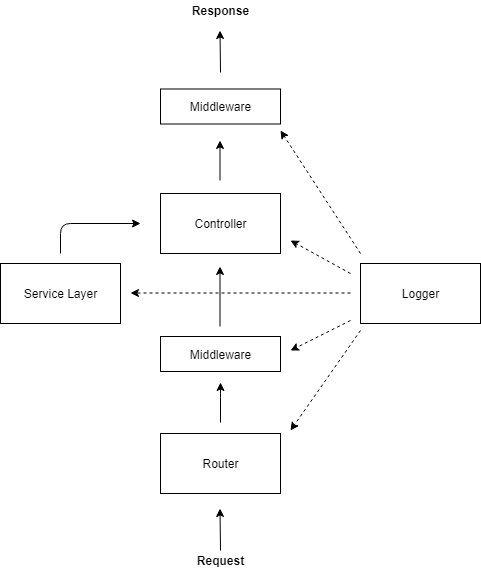

The diagram above was exported from draw.io. Its source (the exported page's mxGraphModel, read from the mxfile embedded in the PNG):
<mxGraphModel dx="1662" dy="705" grid="1" gridSize="10" guides="1" tooltips="1" connect="1" arrows="1" fold="1" page="1" pageScale="1" pageWidth="827" pageHeight="1169" math="0" shadow="0">
  <root>
    <mxCell id="0" />
    <mxCell id="1" parent="0" />
    <mxCell id="zapADsizy_qMXdPciyZC-1" value="" style="rounded=0;whiteSpace=wrap;html=1;" vertex="1" parent="1">
      <mxGeometry x="300" y="273" width="120" height="60" as="geometry" />
    </mxCell>
    <mxCell id="zapADsizy_qMXdPciyZC-2" value="Controller&lt;br&gt;" style="text;html=1;resizable=0;autosize=1;align=center;verticalAlign=middle;points=[];fillColor=none;strokeColor=none;rounded=0;" vertex="1" parent="1">
      <mxGeometry x="325" y="293" width="70" height="20" as="geometry" />
    </mxCell>
    <mxCell id="zapADsizy_qMXdPciyZC-3" value="" style="rounded=0;whiteSpace=wrap;html=1;" vertex="1" parent="1">
      <mxGeometry x="300" y="513" width="120" height="60" as="geometry" />
    </mxCell>
    <mxCell id="zapADsizy_qMXdPciyZC-4" value="Router&lt;br&gt;" style="text;html=1;resizable=0;autosize=1;align=center;verticalAlign=middle;points=[];fillColor=none;strokeColor=none;rounded=0;" vertex="1" parent="1">
      <mxGeometry x="335" y="533" width="50" height="20" as="geometry" />
    </mxCell>
    <mxCell id="zapADsizy_qMXdPciyZC-5" value="" style="endArrow=classic;html=1;" edge="1" parent="1">
      <mxGeometry width="50" height="50" relative="1" as="geometry">
        <mxPoint x="360" y="630" as="sourcePoint" />
        <mxPoint x="359.5" y="588" as="targetPoint" />
      </mxGeometry>
    </mxCell>
    <mxCell id="zapADsizy_qMXdPciyZC-6" value="&lt;b&gt;Request&lt;/b&gt;" style="text;html=1;resizable=0;autosize=1;align=center;verticalAlign=middle;points=[];fillColor=none;strokeColor=none;rounded=0;" vertex="1" parent="1">
      <mxGeometry x="330" y="630" width="60" height="20" as="geometry" />
    </mxCell>
    <mxCell id="zapADsizy_qMXdPciyZC-7" value="" style="endArrow=classic;html=1;" edge="1" parent="1">
      <mxGeometry width="50" height="50" relative="1" as="geometry">
        <mxPoint x="360" y="502" as="sourcePoint" />
        <mxPoint x="360" y="462" as="targetPoint" />
        <Array as="points">
          <mxPoint x="360" y="467" />
        </Array>
      </mxGeometry>
    </mxCell>
    <mxCell id="zapADsizy_qMXdPciyZC-8" value="" style="rounded=0;whiteSpace=wrap;html=1;" vertex="1" parent="1">
      <mxGeometry x="140" y="343" width="120" height="60" as="geometry" />
    </mxCell>
    <mxCell id="zapADsizy_qMXdPciyZC-9" value="Service Layer" style="text;html=1;resizable=0;autosize=1;align=center;verticalAlign=middle;points=[];fillColor=none;strokeColor=none;rounded=0;" vertex="1" parent="1">
      <mxGeometry x="155" y="363" width="90" height="20" as="geometry" />
    </mxCell>
    <mxCell id="zapADsizy_qMXdPciyZC-10" value="" style="endArrow=classic;html=1;" edge="1" parent="1">
      <mxGeometry width="50" height="50" relative="1" as="geometry">
        <mxPoint x="200" y="333" as="sourcePoint" />
        <mxPoint x="280" y="303" as="targetPoint" />
        <Array as="points">
          <mxPoint x="200" y="303" />
        </Array>
      </mxGeometry>
    </mxCell>
    <mxCell id="zapADsizy_qMXdPciyZC-11" value="" style="rounded=0;whiteSpace=wrap;html=1;" vertex="1" parent="1">
      <mxGeometry x="300" y="416" width="120" height="35" as="geometry" />
    </mxCell>
    <mxCell id="zapADsizy_qMXdPciyZC-12" value="Middleware" style="text;html=1;resizable=0;autosize=1;align=center;verticalAlign=middle;points=[];fillColor=none;strokeColor=none;rounded=0;" vertex="1" parent="1">
      <mxGeometry x="320" y="423.5" width="80" height="20" as="geometry" />
    </mxCell>
    <mxCell id="zapADsizy_qMXdPciyZC-15" value="" style="endArrow=classic;html=1;" edge="1" parent="1">
      <mxGeometry width="50" height="50" relative="1" as="geometry">
        <mxPoint x="359.5" y="406" as="sourcePoint" />
        <mxPoint x="359.5" y="346" as="targetPoint" />
      </mxGeometry>
    </mxCell>
    <mxCell id="zapADsizy_qMXdPciyZC-16" value="" style="rounded=0;whiteSpace=wrap;html=1;" vertex="1" parent="1">
      <mxGeometry x="300" y="168.5" width="120" height="35" as="geometry" />
    </mxCell>
    <mxCell id="zapADsizy_qMXdPciyZC-17" value="Middleware" style="text;html=1;resizable=0;autosize=1;align=center;verticalAlign=middle;points=[];fillColor=none;strokeColor=none;rounded=0;" vertex="1" parent="1">
      <mxGeometry x="320" y="176" width="80" height="20" as="geometry" />
    </mxCell>
    <mxCell id="zapADsizy_qMXdPciyZC-18" value="" style="endArrow=classic;html=1;" edge="1" parent="1">
      <mxGeometry width="50" height="50" relative="1" as="geometry">
        <mxPoint x="359.5" y="260" as="sourcePoint" />
        <mxPoint x="359.5" y="220" as="targetPoint" />
        <Array as="points" />
      </mxGeometry>
    </mxCell>
    <mxCell id="zapADsizy_qMXdPciyZC-20" value="&lt;b&gt;Response&lt;/b&gt;" style="text;html=1;resizable=0;autosize=1;align=center;verticalAlign=middle;points=[];fillColor=none;strokeColor=none;rounded=0;" vertex="1" parent="1">
      <mxGeometry x="325" y="80" width="70" height="20" as="geometry" />
    </mxCell>
    <mxCell id="zapADsizy_qMXdPciyZC-21" value="" style="endArrow=classic;html=1;" edge="1" parent="1">
      <mxGeometry width="50" height="50" relative="1" as="geometry">
        <mxPoint x="360" y="152" as="sourcePoint" />
        <mxPoint x="359.5" y="110" as="targetPoint" />
      </mxGeometry>
    </mxCell>
    <mxCell id="zapADsizy_qMXdPciyZC-23" value="" style="rounded=0;whiteSpace=wrap;html=1;" vertex="1" parent="1">
      <mxGeometry x="500" y="343" width="120" height="60" as="geometry" />
    </mxCell>
    <mxCell id="zapADsizy_qMXdPciyZC-24" value="Logger" style="text;html=1;resizable=0;autosize=1;align=center;verticalAlign=middle;points=[];fillColor=none;strokeColor=none;rounded=0;" vertex="1" parent="1">
      <mxGeometry x="535" y="363" width="50" height="20" as="geometry" />
    </mxCell>
    <mxCell id="zapADsizy_qMXdPciyZC-29" value="" style="endArrow=classic;dashed=1;html=1;" edge="1" parent="1">
      <mxGeometry width="50" height="50" relative="1" as="geometry">
        <mxPoint x="490" y="353" as="sourcePoint" />
        <mxPoint x="430" y="320" as="targetPoint" />
      </mxGeometry>
    </mxCell>
    <mxCell id="zapADsizy_qMXdPciyZC-32" value="" style="endArrow=classic;dashed=1;html=1;" edge="1" parent="1">
      <mxGeometry width="50" height="50" relative="1" as="geometry">
        <mxPoint x="490" y="400" as="sourcePoint" />
        <mxPoint x="430" y="430" as="targetPoint" />
      </mxGeometry>
    </mxCell>
    <mxCell id="zapADsizy_qMXdPciyZC-33" value="" style="endArrow=classic;dashed=1;html=1;" edge="1" parent="1">
      <mxGeometry width="50" height="50" relative="1" as="geometry">
        <mxPoint x="500" y="410" as="sourcePoint" />
        <mxPoint x="430" y="510" as="targetPoint" />
      </mxGeometry>
    </mxCell>
    <mxCell id="zapADsizy_qMXdPciyZC-34" value="" style="endArrow=classic;dashed=1;html=1;" edge="1" parent="1">
      <mxGeometry width="50" height="50" relative="1" as="geometry">
        <mxPoint x="490" y="372.5" as="sourcePoint" />
        <mxPoint x="270" y="372.5" as="targetPoint" />
      </mxGeometry>
    </mxCell>
    <mxCell id="zapADsizy_qMXdPciyZC-35" value="" style="endArrow=classic;dashed=1;html=1;" edge="1" parent="1">
      <mxGeometry width="50" height="50" relative="1" as="geometry">
        <mxPoint x="500" y="333" as="sourcePoint" />
        <mxPoint x="420" y="210" as="targetPoint" />
      </mxGeometry>
    </mxCell>
  </root>
</mxGraphModel>